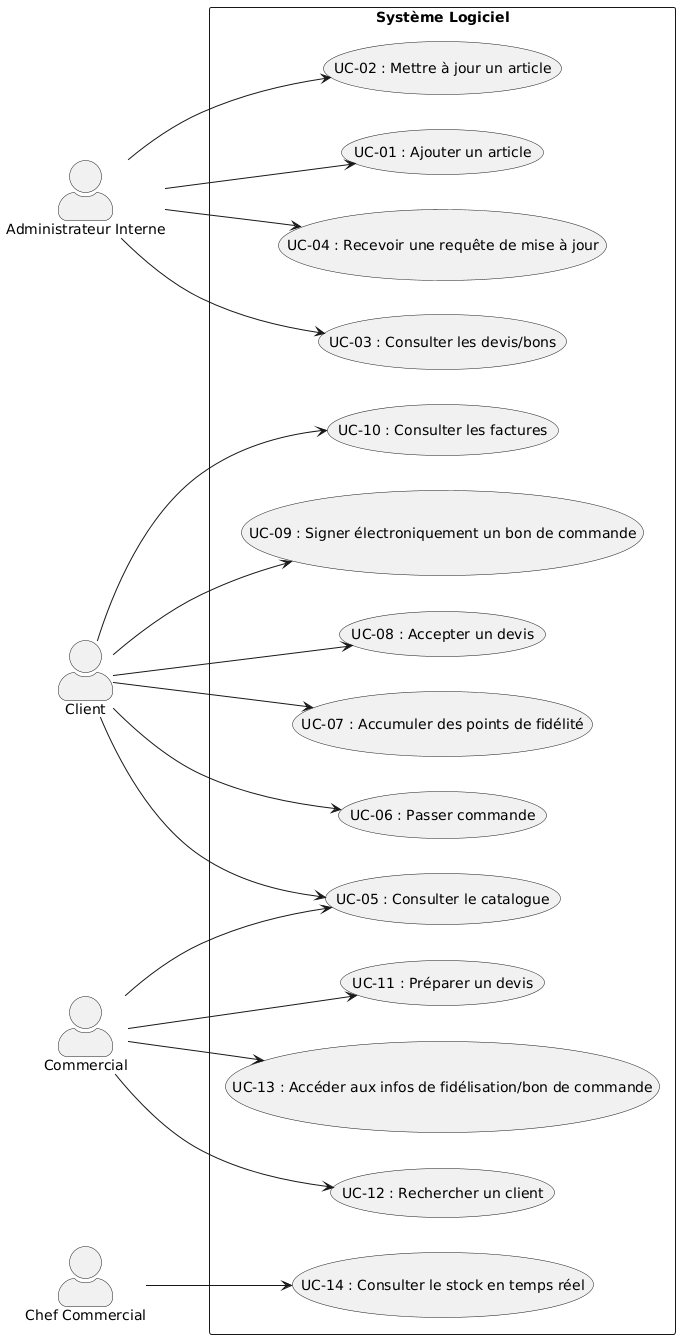

The diagram above was rendered by PlantUML. Its source (embedded in the PNG):
@startuml
left to right direction
skinparam actorStyle awesome

actor "Administrateur Interne" as Admin
actor "Client" as Client
actor "Commercial" as Commercial
actor "Chef Commercial" as Chef

rectangle "Système Logiciel" {
  (UC-01 : Ajouter un article)
  (UC-02 : Mettre à jour un article)
  (UC-03 : Consulter les devis/bons)
  (UC-04 : Recevoir une requête de mise à jour)
  
  (UC-05 : Consulter le catalogue)
  (UC-06 : Passer commande)
  (UC-07 : Accumuler des points de fidélité)
  (UC-08 : Accepter un devis)
  (UC-09 : Signer électroniquement un bon de commande)
  (UC-10 : Consulter les factures)
  
  (UC-11 : Préparer un devis)
  (UC-12 : Rechercher un client)
  (UC-13 : Accéder aux infos de fidélisation/bon de commande)
  
  (UC-14 : Consulter le stock en temps réel)
}

Admin      --> (UC-01 : Ajouter un article)
Admin      --> (UC-02 : Mettre à jour un article)
Admin      --> (UC-03 : Consulter les devis/bons)
Admin      --> (UC-04 : Recevoir une requête de mise à jour)

Client     --> (UC-05 : Consulter le catalogue)
Client     --> (UC-06 : Passer commande)
Client     --> (UC-07 : Accumuler des points de fidélité)
Client     --> (UC-08 : Accepter un devis)
Client     --> (UC-09 : Signer électroniquement un bon de commande)
Client     --> (UC-10 : Consulter les factures)

Commercial --> (UC-05 : Consulter le catalogue)
Commercial --> (UC-11 : Préparer un devis)
Commercial --> (UC-12 : Rechercher un client)
Commercial --> (UC-13 : Accéder aux infos de fidélisation/bon de commande)

Chef       --> (UC-14 : Consulter le stock en temps réel)
@enduml